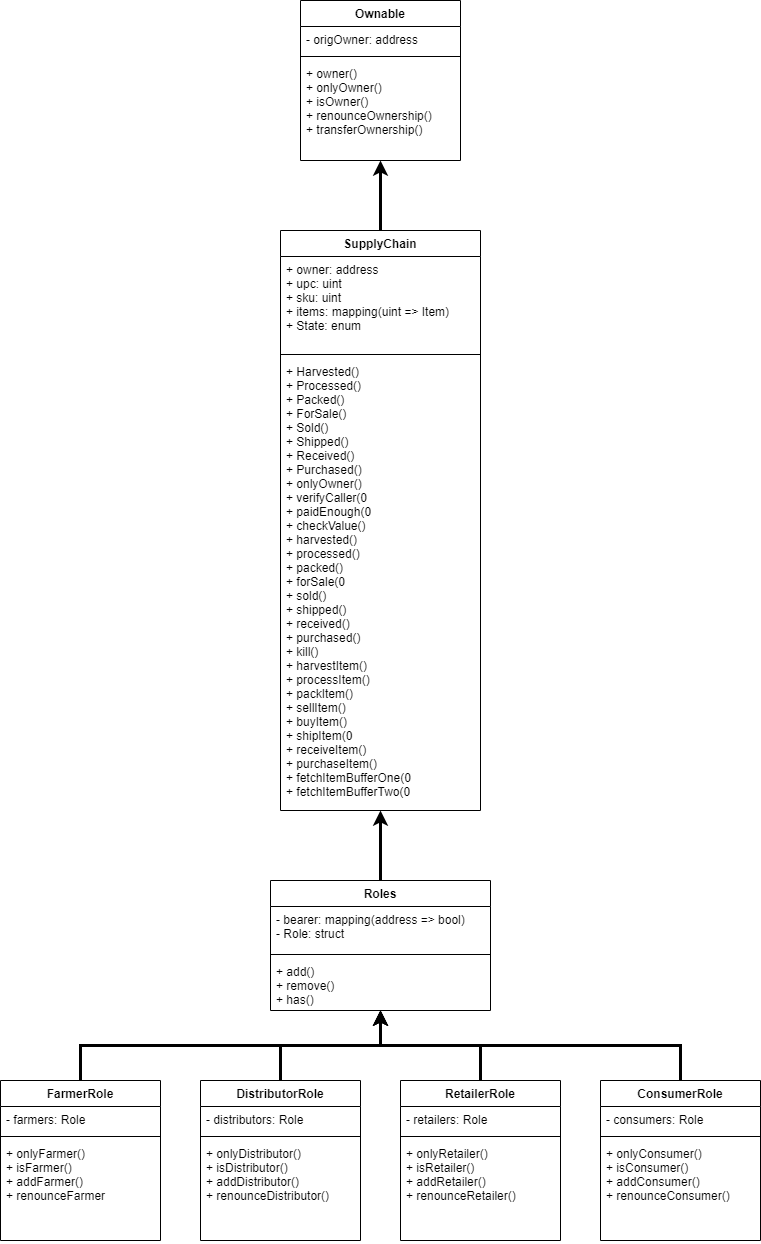

The diagram above was exported from draw.io. Its source (the exported page's mxGraphModel, read from the mxfile embedded in the PNG):
<mxGraphModel dx="1022" dy="1121" grid="1" gridSize="10" guides="1" tooltips="1" connect="1" arrows="1" fold="1" page="1" pageScale="1" pageWidth="850" pageHeight="1100" math="0" shadow="0">
  <root>
    <mxCell id="0" />
    <mxCell id="1" parent="0" />
    <mxCell id="HUgfqgB7rs52rP6yb2qA-5" value="Ownable" style="swimlane;fontStyle=1;align=center;verticalAlign=top;childLayout=stackLayout;horizontal=1;startSize=26;horizontalStack=0;resizeParent=1;resizeParentMax=0;resizeLast=0;collapsible=1;marginBottom=0;" vertex="1" parent="1">
      <mxGeometry x="340" width="160" height="160" as="geometry" />
    </mxCell>
    <mxCell id="HUgfqgB7rs52rP6yb2qA-6" value="- origOwner: address" style="text;strokeColor=none;fillColor=none;align=left;verticalAlign=top;spacingLeft=4;spacingRight=4;overflow=hidden;rotatable=0;points=[[0,0.5],[1,0.5]];portConstraint=eastwest;" vertex="1" parent="HUgfqgB7rs52rP6yb2qA-5">
      <mxGeometry y="26" width="160" height="26" as="geometry" />
    </mxCell>
    <mxCell id="HUgfqgB7rs52rP6yb2qA-7" value="" style="line;strokeWidth=1;fillColor=none;align=left;verticalAlign=middle;spacingTop=-1;spacingLeft=3;spacingRight=3;rotatable=0;labelPosition=right;points=[];portConstraint=eastwest;" vertex="1" parent="HUgfqgB7rs52rP6yb2qA-5">
      <mxGeometry y="52" width="160" height="8" as="geometry" />
    </mxCell>
    <mxCell id="HUgfqgB7rs52rP6yb2qA-8" value="+ owner()&#10;+ onlyOwner()&#10;+ isOwner()&#10;+ renounceOwnership()&#10;+ transferOwnership()" style="text;strokeColor=none;fillColor=none;align=left;verticalAlign=top;spacingLeft=4;spacingRight=4;overflow=hidden;rotatable=0;points=[[0,0.5],[1,0.5]];portConstraint=eastwest;" vertex="1" parent="HUgfqgB7rs52rP6yb2qA-5">
      <mxGeometry y="60" width="160" height="100" as="geometry" />
    </mxCell>
    <mxCell id="HUgfqgB7rs52rP6yb2qA-17" style="edgeStyle=orthogonalEdgeStyle;rounded=0;orthogonalLoop=1;jettySize=auto;html=1;exitX=0.5;exitY=0;exitDx=0;exitDy=0;entryX=0.5;entryY=1;entryDx=0;entryDy=0;strokeWidth=3;" edge="1" parent="1" source="HUgfqgB7rs52rP6yb2qA-13" target="HUgfqgB7rs52rP6yb2qA-5">
      <mxGeometry relative="1" as="geometry" />
    </mxCell>
    <mxCell id="HUgfqgB7rs52rP6yb2qA-13" value="SupplyChain" style="swimlane;fontStyle=1;align=center;verticalAlign=top;childLayout=stackLayout;horizontal=1;startSize=26;horizontalStack=0;resizeParent=1;resizeParentMax=0;resizeLast=0;collapsible=1;marginBottom=0;" vertex="1" parent="1">
      <mxGeometry x="320" y="230" width="200" height="580" as="geometry" />
    </mxCell>
    <mxCell id="HUgfqgB7rs52rP6yb2qA-14" value="+ owner: address&#10;+ upc: uint&#10;+ sku: uint&#10;+ items: mapping(uint =&gt; Item)&#10;+ State: enum" style="text;strokeColor=none;fillColor=none;align=left;verticalAlign=top;spacingLeft=4;spacingRight=4;overflow=hidden;rotatable=0;points=[[0,0.5],[1,0.5]];portConstraint=eastwest;" vertex="1" parent="HUgfqgB7rs52rP6yb2qA-13">
      <mxGeometry y="26" width="200" height="94" as="geometry" />
    </mxCell>
    <mxCell id="HUgfqgB7rs52rP6yb2qA-15" value="" style="line;strokeWidth=1;fillColor=none;align=left;verticalAlign=middle;spacingTop=-1;spacingLeft=3;spacingRight=3;rotatable=0;labelPosition=right;points=[];portConstraint=eastwest;" vertex="1" parent="HUgfqgB7rs52rP6yb2qA-13">
      <mxGeometry y="120" width="200" height="8" as="geometry" />
    </mxCell>
    <mxCell id="HUgfqgB7rs52rP6yb2qA-16" value="+ Harvested()&#10;+ Processed()&#10;+ Packed()&#10;+ ForSale()&#10;+ Sold()&#10;+ Shipped()&#10;+ Received()&#10;+ Purchased()&#10;+ onlyOwner()&#10;+ verifyCaller(0&#10;+ paidEnough(0&#10;+ checkValue()&#10;+ harvested()&#10;+ processed()&#10;+ packed()&#10;+ forSale(0&#10;+ sold()&#10;+ shipped()&#10;+ received()&#10;+ purchased()&#10;+ kill()&#10;+ harvestItem()&#10;+ processItem()&#10;+ packItem()&#10;+ sellItem()&#10;+ buyItem()&#10;+ shipItem(0&#10;+ receiveItem()&#10;+ purchaseItem()&#10;+ fetchItemBufferOne(0&#10;+ fetchItemBufferTwo(0" style="text;strokeColor=none;fillColor=none;align=left;verticalAlign=top;spacingLeft=4;spacingRight=4;overflow=hidden;rotatable=0;points=[[0,0.5],[1,0.5]];portConstraint=eastwest;" vertex="1" parent="HUgfqgB7rs52rP6yb2qA-13">
      <mxGeometry y="128" width="200" height="452" as="geometry" />
    </mxCell>
    <mxCell id="HUgfqgB7rs52rP6yb2qA-22" style="edgeStyle=orthogonalEdgeStyle;rounded=0;orthogonalLoop=1;jettySize=auto;html=1;exitX=0.5;exitY=0;exitDx=0;exitDy=0;strokeWidth=3;" edge="1" parent="1" source="HUgfqgB7rs52rP6yb2qA-18">
      <mxGeometry relative="1" as="geometry">
        <mxPoint x="420" y="810" as="targetPoint" />
      </mxGeometry>
    </mxCell>
    <mxCell id="HUgfqgB7rs52rP6yb2qA-18" value="Roles" style="swimlane;fontStyle=1;align=center;verticalAlign=top;childLayout=stackLayout;horizontal=1;startSize=26;horizontalStack=0;resizeParent=1;resizeParentMax=0;resizeLast=0;collapsible=1;marginBottom=0;" vertex="1" parent="1">
      <mxGeometry x="310" y="880" width="220" height="130" as="geometry" />
    </mxCell>
    <mxCell id="HUgfqgB7rs52rP6yb2qA-19" value="- bearer: mapping(address =&gt; bool)&#10;- Role: struct" style="text;strokeColor=none;fillColor=none;align=left;verticalAlign=top;spacingLeft=4;spacingRight=4;overflow=hidden;rotatable=0;points=[[0,0.5],[1,0.5]];portConstraint=eastwest;" vertex="1" parent="HUgfqgB7rs52rP6yb2qA-18">
      <mxGeometry y="26" width="220" height="44" as="geometry" />
    </mxCell>
    <mxCell id="HUgfqgB7rs52rP6yb2qA-20" value="" style="line;strokeWidth=1;fillColor=none;align=left;verticalAlign=middle;spacingTop=-1;spacingLeft=3;spacingRight=3;rotatable=0;labelPosition=right;points=[];portConstraint=eastwest;" vertex="1" parent="HUgfqgB7rs52rP6yb2qA-18">
      <mxGeometry y="70" width="220" height="8" as="geometry" />
    </mxCell>
    <mxCell id="HUgfqgB7rs52rP6yb2qA-21" value="+ add()&#10;+ remove()&#10;+ has()" style="text;strokeColor=none;fillColor=none;align=left;verticalAlign=top;spacingLeft=4;spacingRight=4;overflow=hidden;rotatable=0;points=[[0,0.5],[1,0.5]];portConstraint=eastwest;" vertex="1" parent="HUgfqgB7rs52rP6yb2qA-18">
      <mxGeometry y="78" width="220" height="52" as="geometry" />
    </mxCell>
    <mxCell id="HUgfqgB7rs52rP6yb2qA-49" style="edgeStyle=orthogonalEdgeStyle;rounded=0;orthogonalLoop=1;jettySize=auto;html=1;exitX=0.5;exitY=0;exitDx=0;exitDy=0;strokeWidth=3;" edge="1" parent="1" source="HUgfqgB7rs52rP6yb2qA-23" target="HUgfqgB7rs52rP6yb2qA-18">
      <mxGeometry relative="1" as="geometry" />
    </mxCell>
    <mxCell id="HUgfqgB7rs52rP6yb2qA-23" value="FarmerRole" style="swimlane;fontStyle=1;align=center;verticalAlign=top;childLayout=stackLayout;horizontal=1;startSize=26;horizontalStack=0;resizeParent=1;resizeParentMax=0;resizeLast=0;collapsible=1;marginBottom=0;" vertex="1" parent="1">
      <mxGeometry x="40" y="1080" width="160" height="160" as="geometry" />
    </mxCell>
    <mxCell id="HUgfqgB7rs52rP6yb2qA-24" value="- farmers: Role" style="text;strokeColor=none;fillColor=none;align=left;verticalAlign=top;spacingLeft=4;spacingRight=4;overflow=hidden;rotatable=0;points=[[0,0.5],[1,0.5]];portConstraint=eastwest;" vertex="1" parent="HUgfqgB7rs52rP6yb2qA-23">
      <mxGeometry y="26" width="160" height="26" as="geometry" />
    </mxCell>
    <mxCell id="HUgfqgB7rs52rP6yb2qA-25" value="" style="line;strokeWidth=1;fillColor=none;align=left;verticalAlign=middle;spacingTop=-1;spacingLeft=3;spacingRight=3;rotatable=0;labelPosition=right;points=[];portConstraint=eastwest;" vertex="1" parent="HUgfqgB7rs52rP6yb2qA-23">
      <mxGeometry y="52" width="160" height="8" as="geometry" />
    </mxCell>
    <mxCell id="HUgfqgB7rs52rP6yb2qA-26" value="+ onlyFarmer()&#10;+ isFarmer()&#10;+ addFarmer()&#10;+ renounceFarmer" style="text;strokeColor=none;fillColor=none;align=left;verticalAlign=top;spacingLeft=4;spacingRight=4;overflow=hidden;rotatable=0;points=[[0,0.5],[1,0.5]];portConstraint=eastwest;" vertex="1" parent="HUgfqgB7rs52rP6yb2qA-23">
      <mxGeometry y="60" width="160" height="100" as="geometry" />
    </mxCell>
    <mxCell id="HUgfqgB7rs52rP6yb2qA-46" style="edgeStyle=orthogonalEdgeStyle;rounded=0;orthogonalLoop=1;jettySize=auto;html=1;exitX=0.5;exitY=0;exitDx=0;exitDy=0;strokeWidth=3;" edge="1" parent="1" source="HUgfqgB7rs52rP6yb2qA-27" target="HUgfqgB7rs52rP6yb2qA-18">
      <mxGeometry relative="1" as="geometry" />
    </mxCell>
    <mxCell id="HUgfqgB7rs52rP6yb2qA-27" value="DistributorRole" style="swimlane;fontStyle=1;align=center;verticalAlign=top;childLayout=stackLayout;horizontal=1;startSize=26;horizontalStack=0;resizeParent=1;resizeParentMax=0;resizeLast=0;collapsible=1;marginBottom=0;" vertex="1" parent="1">
      <mxGeometry x="240" y="1080" width="160" height="160" as="geometry" />
    </mxCell>
    <mxCell id="HUgfqgB7rs52rP6yb2qA-28" value="- distributors: Role" style="text;strokeColor=none;fillColor=none;align=left;verticalAlign=top;spacingLeft=4;spacingRight=4;overflow=hidden;rotatable=0;points=[[0,0.5],[1,0.5]];portConstraint=eastwest;" vertex="1" parent="HUgfqgB7rs52rP6yb2qA-27">
      <mxGeometry y="26" width="160" height="26" as="geometry" />
    </mxCell>
    <mxCell id="HUgfqgB7rs52rP6yb2qA-29" value="" style="line;strokeWidth=1;fillColor=none;align=left;verticalAlign=middle;spacingTop=-1;spacingLeft=3;spacingRight=3;rotatable=0;labelPosition=right;points=[];portConstraint=eastwest;" vertex="1" parent="HUgfqgB7rs52rP6yb2qA-27">
      <mxGeometry y="52" width="160" height="8" as="geometry" />
    </mxCell>
    <mxCell id="HUgfqgB7rs52rP6yb2qA-30" value="+ onlyDistributor()&#10;+ isDistributor()&#10;+ addDistributor()&#10;+ renounceDistributor()" style="text;strokeColor=none;fillColor=none;align=left;verticalAlign=top;spacingLeft=4;spacingRight=4;overflow=hidden;rotatable=0;points=[[0,0.5],[1,0.5]];portConstraint=eastwest;" vertex="1" parent="HUgfqgB7rs52rP6yb2qA-27">
      <mxGeometry y="60" width="160" height="100" as="geometry" />
    </mxCell>
    <mxCell id="HUgfqgB7rs52rP6yb2qA-47" style="edgeStyle=orthogonalEdgeStyle;rounded=0;orthogonalLoop=1;jettySize=auto;html=1;exitX=0.5;exitY=0;exitDx=0;exitDy=0;strokeWidth=3;" edge="1" parent="1" source="HUgfqgB7rs52rP6yb2qA-31" target="HUgfqgB7rs52rP6yb2qA-18">
      <mxGeometry relative="1" as="geometry" />
    </mxCell>
    <mxCell id="HUgfqgB7rs52rP6yb2qA-31" value="RetailerRole" style="swimlane;fontStyle=1;align=center;verticalAlign=top;childLayout=stackLayout;horizontal=1;startSize=26;horizontalStack=0;resizeParent=1;resizeParentMax=0;resizeLast=0;collapsible=1;marginBottom=0;" vertex="1" parent="1">
      <mxGeometry x="440" y="1080" width="160" height="160" as="geometry" />
    </mxCell>
    <mxCell id="HUgfqgB7rs52rP6yb2qA-32" value="- retailers: Role" style="text;strokeColor=none;fillColor=none;align=left;verticalAlign=top;spacingLeft=4;spacingRight=4;overflow=hidden;rotatable=0;points=[[0,0.5],[1,0.5]];portConstraint=eastwest;" vertex="1" parent="HUgfqgB7rs52rP6yb2qA-31">
      <mxGeometry y="26" width="160" height="26" as="geometry" />
    </mxCell>
    <mxCell id="HUgfqgB7rs52rP6yb2qA-33" value="" style="line;strokeWidth=1;fillColor=none;align=left;verticalAlign=middle;spacingTop=-1;spacingLeft=3;spacingRight=3;rotatable=0;labelPosition=right;points=[];portConstraint=eastwest;" vertex="1" parent="HUgfqgB7rs52rP6yb2qA-31">
      <mxGeometry y="52" width="160" height="8" as="geometry" />
    </mxCell>
    <mxCell id="HUgfqgB7rs52rP6yb2qA-34" value="+ onlyRetailer()&#10;+ isRetailer()&#10;+ addRetailer()&#10;+ renounceRetailer()" style="text;strokeColor=none;fillColor=none;align=left;verticalAlign=top;spacingLeft=4;spacingRight=4;overflow=hidden;rotatable=0;points=[[0,0.5],[1,0.5]];portConstraint=eastwest;" vertex="1" parent="HUgfqgB7rs52rP6yb2qA-31">
      <mxGeometry y="60" width="160" height="100" as="geometry" />
    </mxCell>
    <mxCell id="HUgfqgB7rs52rP6yb2qA-48" style="edgeStyle=orthogonalEdgeStyle;rounded=0;orthogonalLoop=1;jettySize=auto;html=1;exitX=0.5;exitY=0;exitDx=0;exitDy=0;strokeWidth=3;" edge="1" parent="1" source="HUgfqgB7rs52rP6yb2qA-35" target="HUgfqgB7rs52rP6yb2qA-18">
      <mxGeometry relative="1" as="geometry" />
    </mxCell>
    <mxCell id="HUgfqgB7rs52rP6yb2qA-35" value="ConsumerRole" style="swimlane;fontStyle=1;align=center;verticalAlign=top;childLayout=stackLayout;horizontal=1;startSize=26;horizontalStack=0;resizeParent=1;resizeParentMax=0;resizeLast=0;collapsible=1;marginBottom=0;" vertex="1" parent="1">
      <mxGeometry x="640" y="1080" width="160" height="160" as="geometry" />
    </mxCell>
    <mxCell id="HUgfqgB7rs52rP6yb2qA-36" value="- consumers: Role" style="text;strokeColor=none;fillColor=none;align=left;verticalAlign=top;spacingLeft=4;spacingRight=4;overflow=hidden;rotatable=0;points=[[0,0.5],[1,0.5]];portConstraint=eastwest;" vertex="1" parent="HUgfqgB7rs52rP6yb2qA-35">
      <mxGeometry y="26" width="160" height="26" as="geometry" />
    </mxCell>
    <mxCell id="HUgfqgB7rs52rP6yb2qA-37" value="" style="line;strokeWidth=1;fillColor=none;align=left;verticalAlign=middle;spacingTop=-1;spacingLeft=3;spacingRight=3;rotatable=0;labelPosition=right;points=[];portConstraint=eastwest;" vertex="1" parent="HUgfqgB7rs52rP6yb2qA-35">
      <mxGeometry y="52" width="160" height="8" as="geometry" />
    </mxCell>
    <mxCell id="HUgfqgB7rs52rP6yb2qA-38" value="+ onlyConsumer()&#10;+ isConsumer()&#10;+ addConsumer()&#10;+ renounceConsumer()" style="text;strokeColor=none;fillColor=none;align=left;verticalAlign=top;spacingLeft=4;spacingRight=4;overflow=hidden;rotatable=0;points=[[0,0.5],[1,0.5]];portConstraint=eastwest;" vertex="1" parent="HUgfqgB7rs52rP6yb2qA-35">
      <mxGeometry y="60" width="160" height="100" as="geometry" />
    </mxCell>
  </root>
</mxGraphModel>